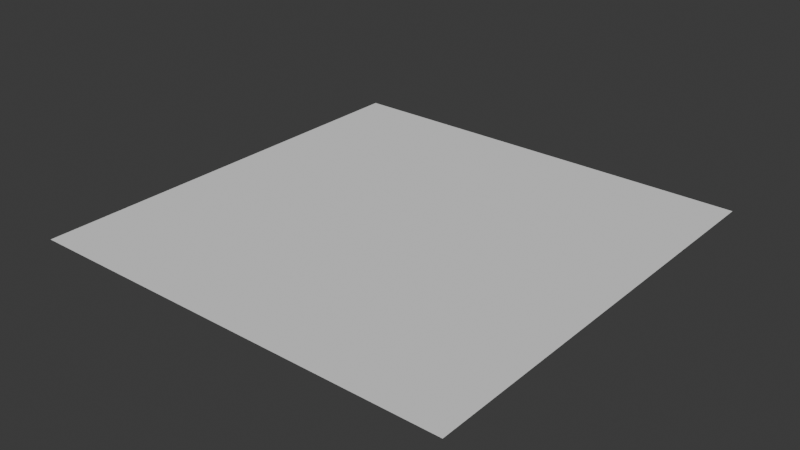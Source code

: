 # Source: floor_stone.blend  (saved by Blender 4.4.30; exported with 4.5.12 LTS)
import bpy
from mathutils import Matrix  # noqa: F401  (used for matrix-valued properties, if any)

bpy.ops.wm.read_factory_settings(use_empty=True)
scene = bpy.context.scene
scene.name = 'Scene'

# ---- collections
col_collection = bpy.data.collections.new('Collection'); scene.collection.children.link(col_collection)

# ---- world
world_world = bpy.data.worlds.new('World'); scene.world = world_world
world_world.use_nodes = True; world_world.node_tree.nodes.clear()
_N = world_world.node_tree.nodes; _L = world_world.node_tree.links
n0 = _N.new('ShaderNodeOutputWorld'); n0.name = 'World Output'; n0.location = (300, 300)
n1 = _N.new('ShaderNodeBackground'); n1.name = 'Background'; n1.location = (10, 300)
n1.inputs[0].default_value = (0.05088, 0.05088, 0.05088, 1.0)
_L.new(n1.outputs[0], n0.inputs[0])
n0.is_active_output = True
world_world.color = (0.05088, 0.05088, 0.05088)
world_world.sun_shadow_jitter_overblur = 0.0

# ---- meshes
me_plane = bpy.data.meshes.new('Plane')
me_plane.from_pydata([(-1.0, -1.0, 0.0), (1.0, -1.0, 0.0), (-1.0, 1.0, 0.0), (1.0, 1.0, 0.0)], [], [(0, 1, 3, 2)])
_uv = me_plane.uv_layers.new(name='UVMap')
_uv.uv.foreach_set('vector', [0.0, 0.0, 1.0, 0.0, 1.0, 1.0, 0.0, 1.0])
me_plane.update()

# ---- objects
ob_plane = bpy.data.objects.new('Plane', me_plane)

# ---- transforms, parenting, visibility, modifiers, constraints
ob_plane.location = (1.0, -1.0, 0.0)

# ---- collection membership
col_collection.objects.link(ob_plane)

# ---- scene / render settings (as saved in the file)
scene.frame_start = 1; scene.frame_end = 250; scene.frame_set(1)
scene.render.engine = 'BLENDER_EEVEE_NEXT'
bpy.context.view_layer.update()

# ---- added for rendering (the .blend has no active camera and no usable light): camera, sun
cam_auto = bpy.data.cameras.new('AutoCamera')
cam_auto.lens = 50.0
cam_auto.sensor_width = 36.0
cam_auto.clip_end = 1000.0
ob_auto_camera = bpy.data.objects.new('AutoCamera', cam_auto)
scene.collection.objects.link(ob_auto_camera)
ob_auto_camera.location = (3.61693, -4.14032, 2.09354)
ob_auto_camera.rotation_euler = (1.09748, -7.21219e-08, 0.694738)
scene.camera = ob_auto_camera
light_auto_sun = bpy.data.lights.new('AutoSun', 'SUN')
light_auto_sun.energy = 3.0
light_auto_sun.angle = 0.0523599
ob_auto_sun = bpy.data.objects.new('AutoSun', light_auto_sun)
scene.collection.objects.link(ob_auto_sun)
ob_auto_sun.rotation_euler = (0.872665, 0.174533, 0.523599)
bpy.context.view_layer.update()
